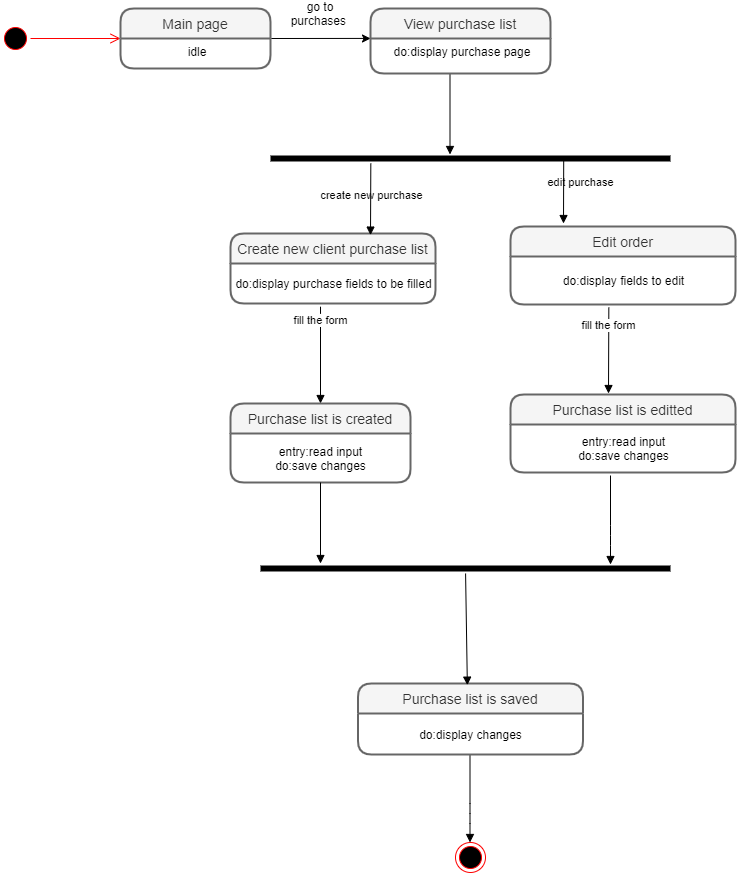

The diagram above was exported from draw.io. Its source (the exported page's mxGraphModel, read from the mxfile embedded in the PNG):
<mxGraphModel dx="10286" dy="4536" grid="1" gridSize="10" guides="1" tooltips="1" connect="0" arrows="1" fold="1" page="1" pageScale="1" pageWidth="850" pageHeight="1100" math="0" shadow="0">
  <root>
    <mxCell id="0" />
    <mxCell id="1" parent="0" />
    <mxCell id="m8nx7HHh6s8kqqjs2J_5-3" value="" style="ellipse;html=1;shape=startState;fillColor=#000000;strokeColor=#ff0000;" parent="1" vertex="1">
      <mxGeometry x="-210" y="520" width="30" height="30" as="geometry" />
    </mxCell>
    <mxCell id="m8nx7HHh6s8kqqjs2J_5-4" value="" style="edgeStyle=orthogonalEdgeStyle;html=1;verticalAlign=bottom;endArrow=open;endSize=8;strokeColor=#ff0000;" parent="1" source="m8nx7HHh6s8kqqjs2J_5-3" edge="1">
      <mxGeometry relative="1" as="geometry">
        <mxPoint x="-90" y="535" as="targetPoint" />
      </mxGeometry>
    </mxCell>
    <mxCell id="sCCEVnx5R0UxktF23J5H-3" style="edgeStyle=orthogonalEdgeStyle;rounded=0;orthogonalLoop=1;jettySize=auto;html=1;exitX=1;exitY=0;exitDx=0;exitDy=0;" parent="1" source="sCCEVnx5R0UxktF23J5H-2" edge="1">
      <mxGeometry relative="1" as="geometry">
        <mxPoint x="160" y="535" as="targetPoint" />
        <Array as="points">
          <mxPoint x="160" y="535" />
        </Array>
      </mxGeometry>
    </mxCell>
    <mxCell id="sCCEVnx5R0UxktF23J5H-6" value="go to purchases&amp;nbsp;" style="text;html=1;strokeColor=none;fillColor=none;align=center;verticalAlign=middle;whiteSpace=wrap;rounded=0;" parent="1" vertex="1">
      <mxGeometry x="70" y="500" width="80" height="20" as="geometry" />
    </mxCell>
    <mxCell id="sCCEVnx5R0UxktF23J5H-25" value="create new purchase" style="html=1;verticalAlign=bottom;endArrow=block;" parent="1" edge="1">
      <mxGeometry x="1" y="-93" width="80" relative="1" as="geometry">
        <mxPoint x="239.5" y="570" as="sourcePoint" />
        <mxPoint x="239.5" y="651" as="targetPoint" />
        <mxPoint x="14" y="49" as="offset" />
      </mxGeometry>
    </mxCell>
    <mxCell id="sCCEVnx5R0UxktF23J5H-31" value="fill the form" style="html=1;verticalAlign=bottom;endArrow=block;" parent="1" edge="1">
      <mxGeometry x="-0.2727" width="80" relative="1" as="geometry">
        <mxPoint x="110.02421052631598" y="810" as="sourcePoint" />
        <mxPoint x="110" y="900" as="targetPoint" />
        <Array as="points">
          <mxPoint x="110" y="800" />
        </Array>
        <mxPoint as="offset" />
      </mxGeometry>
    </mxCell>
    <mxCell id="sCCEVnx5R0UxktF23J5H-72" value="Edit order" style="swimlane;childLayout=stackLayout;horizontal=1;startSize=30;horizontalStack=0;rounded=1;fontSize=14;fontStyle=0;strokeWidth=2;resizeParent=0;resizeLast=1;shadow=0;dashed=0;align=center;fillColor=#f5f5f5;strokeColor=#666666;fontColor=#333333;" parent="1" vertex="1">
      <mxGeometry x="300" y="723" width="225" height="78" as="geometry" />
    </mxCell>
    <mxCell id="sCCEVnx5R0UxktF23J5H-75" value="do:display fields to edit" style="text;html=1;align=center;verticalAlign=middle;resizable=0;points=[];autosize=1;" parent="sCCEVnx5R0UxktF23J5H-72" vertex="1">
      <mxGeometry y="30" width="225" height="48" as="geometry" />
    </mxCell>
    <mxCell id="sCCEVnx5R0UxktF23J5H-77" value="Purchase list is editted" style="swimlane;childLayout=stackLayout;horizontal=1;startSize=30;horizontalStack=0;rounded=1;fontSize=14;fontStyle=0;strokeWidth=2;resizeParent=0;resizeLast=1;shadow=0;dashed=0;align=center;fillColor=#f5f5f5;strokeColor=#666666;fontColor=#333333;" parent="1" vertex="1">
      <mxGeometry x="300" y="891" width="225" height="78" as="geometry" />
    </mxCell>
    <mxCell id="sCCEVnx5R0UxktF23J5H-78" value="entry:read input&lt;br&gt;do:save changes" style="text;html=1;align=center;verticalAlign=middle;resizable=0;points=[];autosize=1;" parent="sCCEVnx5R0UxktF23J5H-77" vertex="1">
      <mxGeometry y="30" width="225" height="48" as="geometry" />
    </mxCell>
    <mxCell id="m8nx7HHh6s8kqqjs2J_5-10" value="Create new client purchase list" style="swimlane;childLayout=stackLayout;horizontal=1;startSize=30;horizontalStack=0;rounded=1;fontSize=14;fontStyle=0;strokeWidth=2;resizeParent=0;resizeLast=1;shadow=0;dashed=0;align=center;fillColor=#f5f5f5;strokeColor=#666666;fontColor=#333333;" parent="1" vertex="1">
      <mxGeometry x="20" y="730" width="205" height="70" as="geometry" />
    </mxCell>
    <mxCell id="9z21fC1VKxVZlU80u0tu-1" value="do:display purchase fields to be filled" style="text;html=1;align=center;verticalAlign=middle;resizable=0;points=[];autosize=1;" parent="m8nx7HHh6s8kqqjs2J_5-10" vertex="1">
      <mxGeometry y="30" width="205" height="40" as="geometry" />
    </mxCell>
    <mxCell id="sCCEVnx5R0UxktF23J5H-34" value="Purchase list is created" style="swimlane;childLayout=stackLayout;horizontal=1;startSize=30;horizontalStack=0;rounded=1;fontSize=14;fontStyle=0;strokeWidth=2;resizeParent=0;resizeLast=1;shadow=0;dashed=0;align=center;fillColor=#f5f5f5;strokeColor=#666666;fontColor=#333333;" parent="1" vertex="1">
      <mxGeometry x="20" y="900" width="180" height="79" as="geometry" />
    </mxCell>
    <mxCell id="sCCEVnx5R0UxktF23J5H-35" value="entry:read input&lt;br&gt;do:save changes" style="text;html=1;align=center;verticalAlign=middle;resizable=0;points=[];autosize=1;" parent="sCCEVnx5R0UxktF23J5H-34" vertex="1">
      <mxGeometry y="30" width="180" height="49" as="geometry" />
    </mxCell>
    <mxCell id="sCCEVnx5R0UxktF23J5H-42" value="" style="ellipse;html=1;shape=endState;fillColor=#000000;strokeColor=#ff0000;align=center;" parent="1" vertex="1">
      <mxGeometry x="245" y="1339" width="30" height="30" as="geometry" />
    </mxCell>
    <mxCell id="sCCEVnx5R0UxktF23J5H-61" value="" style="html=1;verticalAlign=bottom;endArrow=block;entryX=0.5;entryY=0;entryDx=0;entryDy=0;" parent="1" edge="1">
      <mxGeometry x="0.25" y="55" width="80" relative="1" as="geometry">
        <mxPoint x="110" y="979" as="sourcePoint" />
        <mxPoint x="110" y="1060" as="targetPoint" />
        <mxPoint as="offset" />
      </mxGeometry>
    </mxCell>
    <mxCell id="sCCEVnx5R0UxktF23J5H-62" value="" style="html=1;verticalAlign=bottom;endArrow=block;exitX=0.5;exitY=1;exitDx=0;exitDy=0;" parent="1" edge="1">
      <mxGeometry x="-0.1994" y="88" width="80" relative="1" as="geometry">
        <mxPoint x="259.5" y="1251" as="sourcePoint" />
        <mxPoint x="259.5" y="1339" as="targetPoint" />
        <Array as="points">
          <mxPoint x="259.5" y="1310" />
        </Array>
        <mxPoint as="offset" />
      </mxGeometry>
    </mxCell>
    <mxCell id="sCCEVnx5R0UxktF23J5H-87" value="" style="html=1;verticalAlign=bottom;endArrow=block;exitX=0.5;exitY=1;exitDx=0;exitDy=0;" parent="1" edge="1">
      <mxGeometry x="-0.1994" y="88" width="80" relative="1" as="geometry">
        <mxPoint x="400" y="972" as="sourcePoint" />
        <mxPoint x="400" y="1061" as="targetPoint" />
        <Array as="points">
          <mxPoint x="400" y="1032" />
        </Array>
        <mxPoint as="offset" />
      </mxGeometry>
    </mxCell>
    <mxCell id="m8nx7HHh6s8kqqjs2J_5-1" value="View purchase list" style="swimlane;childLayout=stackLayout;horizontal=1;startSize=30;horizontalStack=0;rounded=1;fontSize=14;fontStyle=0;strokeWidth=2;resizeParent=0;resizeLast=1;shadow=0;dashed=0;align=center;fillColor=#f5f5f5;strokeColor=#666666;fontColor=#333333;" parent="1" vertex="1">
      <mxGeometry x="160" y="505" width="180" height="65" as="geometry" />
    </mxCell>
    <mxCell id="m8nx7HHh6s8kqqjs2J_5-2" value="do:display purchase page" style="align=center;strokeColor=none;fillColor=none;spacingLeft=4;fontSize=12;verticalAlign=top;resizable=0;rotatable=0;part=1;" parent="m8nx7HHh6s8kqqjs2J_5-1" vertex="1">
      <mxGeometry y="30" width="180" height="35" as="geometry" />
    </mxCell>
    <mxCell id="sCCEVnx5R0UxktF23J5H-1" value="Main page" style="swimlane;childLayout=stackLayout;horizontal=1;startSize=30;horizontalStack=0;rounded=1;fontSize=14;fontStyle=0;strokeWidth=2;resizeParent=0;resizeLast=1;shadow=0;dashed=0;align=center;fillColor=#f5f5f5;strokeColor=#666666;fontColor=#333333;" parent="1" vertex="1">
      <mxGeometry x="-90" y="505" width="150" height="60" as="geometry" />
    </mxCell>
    <mxCell id="sCCEVnx5R0UxktF23J5H-2" value="idle" style="align=center;strokeColor=none;fillColor=none;spacingLeft=4;fontSize=12;verticalAlign=top;resizable=0;rotatable=0;part=1;" parent="sCCEVnx5R0UxktF23J5H-1" vertex="1">
      <mxGeometry y="30" width="150" height="30" as="geometry" />
    </mxCell>
    <mxCell id="sCCEVnx5R0UxktF23J5H-88" value="" style="shape=line;html=1;strokeWidth=6;strokeColor=#000000;align=center;" parent="1" vertex="1">
      <mxGeometry x="60" y="650" width="400" height="10" as="geometry" />
    </mxCell>
    <mxCell id="sCCEVnx5R0UxktF23J5H-90" value="edit purchase" style="html=1;verticalAlign=bottom;endArrow=block;exitX=0.143;exitY=0.84;exitDx=0;exitDy=0;exitPerimeter=0;" parent="1" edge="1">
      <mxGeometry x="-0.1882" y="210" width="80" relative="1" as="geometry">
        <mxPoint x="160.31999999999994" y="660.0000000000001" as="sourcePoint" />
        <mxPoint x="160" y="731.6" as="targetPoint" />
        <mxPoint as="offset" />
      </mxGeometry>
    </mxCell>
    <mxCell id="sCCEVnx5R0UxktF23J5H-92" value="" style="html=1;verticalAlign=bottom;endArrow=block;exitX=0.733;exitY=0.76;exitDx=0;exitDy=0;exitPerimeter=0;" parent="1" source="sCCEVnx5R0UxktF23J5H-88" edge="1">
      <mxGeometry width="80" relative="1" as="geometry">
        <mxPoint x="360" y="760" as="sourcePoint" />
        <mxPoint x="353" y="720" as="targetPoint" />
        <Array as="points" />
      </mxGeometry>
    </mxCell>
    <mxCell id="sCCEVnx5R0UxktF23J5H-97" value="" style="shape=line;html=1;strokeWidth=6;strokeColor=#000000;align=center;" parent="1" vertex="1">
      <mxGeometry x="50" y="1060" width="410" height="10" as="geometry" />
    </mxCell>
    <mxCell id="sCCEVnx5R0UxktF23J5H-93" value="Purchase list is saved" style="swimlane;childLayout=stackLayout;horizontal=1;startSize=30;horizontalStack=0;rounded=1;fontSize=14;fontStyle=0;strokeWidth=2;resizeParent=0;resizeLast=1;shadow=0;dashed=0;align=center;fillColor=#f5f5f5;strokeColor=#666666;fontColor=#333333;" parent="1" vertex="1">
      <mxGeometry x="147.5" y="1180" width="225" height="71" as="geometry" />
    </mxCell>
    <mxCell id="sCCEVnx5R0UxktF23J5H-94" value="do:display changes" style="text;html=1;align=center;verticalAlign=middle;resizable=0;points=[];autosize=1;" parent="sCCEVnx5R0UxktF23J5H-93" vertex="1">
      <mxGeometry y="30" width="225" height="41" as="geometry" />
    </mxCell>
    <mxCell id="sCCEVnx5R0UxktF23J5H-99" value="" style="html=1;verticalAlign=bottom;endArrow=block;entryX=0.486;entryY=0.023;entryDx=0;entryDy=0;entryPerimeter=0;" parent="1" source="sCCEVnx5R0UxktF23J5H-97" target="sCCEVnx5R0UxktF23J5H-93" edge="1">
      <mxGeometry width="80" relative="1" as="geometry">
        <mxPoint x="230" y="1110" as="sourcePoint" />
        <mxPoint x="310" y="1110" as="targetPoint" />
      </mxGeometry>
    </mxCell>
    <mxCell id="sCCEVnx5R0UxktF23J5H-103" value="fill the form" style="html=1;verticalAlign=bottom;endArrow=block;exitX=0.437;exitY=1.063;exitDx=0;exitDy=0;exitPerimeter=0;" parent="1" source="sCCEVnx5R0UxktF23J5H-75" edge="1">
      <mxGeometry x="-0.3957" width="80" relative="1" as="geometry">
        <mxPoint x="340" y="840" as="sourcePoint" />
        <mxPoint x="398" y="890" as="targetPoint" />
        <mxPoint as="offset" />
      </mxGeometry>
    </mxCell>
  </root>
</mxGraphModel>